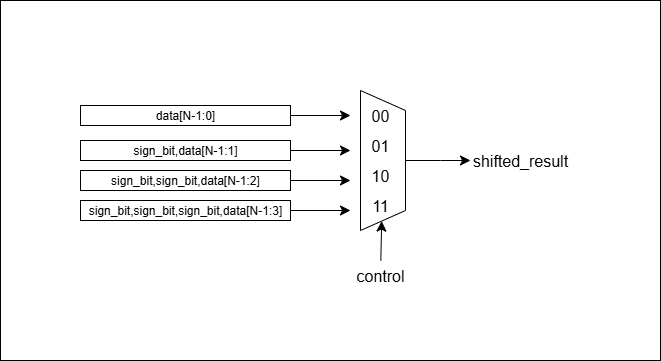

The diagram above was exported from draw.io. Its source (the exported page's mxGraphModel, read from the mxfile embedded in the PNG):
<mxGraphModel dx="947" dy="547" grid="1" gridSize="10" guides="1" tooltips="1" connect="1" arrows="1" fold="1" page="1" pageScale="1" pageWidth="827" pageHeight="1169" math="0" shadow="0">
  <root>
    <mxCell id="0" />
    <mxCell id="1" parent="0" />
    <mxCell id="kOXLKPlb9LtAddM_An2e-25" value="" style="rounded=0;whiteSpace=wrap;html=1;" vertex="1" parent="1">
      <mxGeometry x="140" y="240" width="660" height="360" as="geometry" />
    </mxCell>
    <mxCell id="kOXLKPlb9LtAddM_An2e-16" style="edgeStyle=none;curved=1;rounded=0;orthogonalLoop=1;jettySize=auto;html=1;fontSize=12;startSize=8;endSize=8;" edge="1" parent="1" source="kOXLKPlb9LtAddM_An2e-1">
      <mxGeometry relative="1" as="geometry">
        <mxPoint x="610" y="400" as="targetPoint" />
        <Array as="points">
          <mxPoint x="580" y="400" />
        </Array>
      </mxGeometry>
    </mxCell>
    <mxCell id="kOXLKPlb9LtAddM_An2e-1" value="" style="shape=trapezoid;perimeter=trapezoidPerimeter;whiteSpace=wrap;html=1;fixedSize=1;rotation=90;" vertex="1" parent="1">
      <mxGeometry x="452.5" y="377.5" width="140" height="45" as="geometry" />
    </mxCell>
    <mxCell id="kOXLKPlb9LtAddM_An2e-2" value="00" style="text;strokeColor=none;fillColor=none;html=1;align=center;verticalAlign=middle;whiteSpace=wrap;rounded=0;fontSize=16;" vertex="1" parent="1">
      <mxGeometry x="490" y="340" width="60" height="30" as="geometry" />
    </mxCell>
    <mxCell id="kOXLKPlb9LtAddM_An2e-3" value="01" style="text;strokeColor=none;fillColor=none;html=1;align=center;verticalAlign=middle;whiteSpace=wrap;rounded=0;fontSize=16;" vertex="1" parent="1">
      <mxGeometry x="490" y="370" width="60" height="30" as="geometry" />
    </mxCell>
    <mxCell id="kOXLKPlb9LtAddM_An2e-4" value="10" style="text;strokeColor=none;fillColor=none;html=1;align=center;verticalAlign=middle;whiteSpace=wrap;rounded=0;fontSize=16;" vertex="1" parent="1">
      <mxGeometry x="490" y="400" width="60" height="30" as="geometry" />
    </mxCell>
    <mxCell id="kOXLKPlb9LtAddM_An2e-5" value="11" style="text;strokeColor=none;fillColor=none;html=1;align=center;verticalAlign=middle;whiteSpace=wrap;rounded=0;fontSize=16;" vertex="1" parent="1">
      <mxGeometry x="490" y="430" width="60" height="30" as="geometry" />
    </mxCell>
    <mxCell id="kOXLKPlb9LtAddM_An2e-17" style="edgeStyle=none;curved=1;rounded=0;orthogonalLoop=1;jettySize=auto;html=1;fontSize=12;startSize=8;endSize=8;" edge="1" parent="1" source="kOXLKPlb9LtAddM_An2e-9" target="kOXLKPlb9LtAddM_An2e-2">
      <mxGeometry relative="1" as="geometry" />
    </mxCell>
    <mxCell id="kOXLKPlb9LtAddM_An2e-9" value="data[N-1:0]" style="rounded=0;whiteSpace=wrap;html=1;" vertex="1" parent="1">
      <mxGeometry x="220" y="345" width="210" height="20" as="geometry" />
    </mxCell>
    <mxCell id="kOXLKPlb9LtAddM_An2e-13" style="edgeStyle=none;curved=1;rounded=0;orthogonalLoop=1;jettySize=auto;html=1;fontSize=12;startSize=8;endSize=8;" edge="1" parent="1" source="kOXLKPlb9LtAddM_An2e-12" target="kOXLKPlb9LtAddM_An2e-1">
      <mxGeometry relative="1" as="geometry" />
    </mxCell>
    <mxCell id="kOXLKPlb9LtAddM_An2e-12" value="control" style="text;strokeColor=none;fillColor=none;html=1;align=center;verticalAlign=middle;whiteSpace=wrap;rounded=0;fontSize=16;" vertex="1" parent="1">
      <mxGeometry x="490" y="500" width="60" height="30" as="geometry" />
    </mxCell>
    <mxCell id="kOXLKPlb9LtAddM_An2e-18" style="edgeStyle=none;curved=1;rounded=0;orthogonalLoop=1;jettySize=auto;html=1;fontSize=12;startSize=8;endSize=8;" edge="1" parent="1" source="kOXLKPlb9LtAddM_An2e-19">
      <mxGeometry relative="1" as="geometry">
        <mxPoint x="490" y="390" as="targetPoint" />
      </mxGeometry>
    </mxCell>
    <mxCell id="kOXLKPlb9LtAddM_An2e-19" value="sign_bit,data[N-1:1]" style="rounded=0;whiteSpace=wrap;html=1;" vertex="1" parent="1">
      <mxGeometry x="220" y="380" width="210" height="20" as="geometry" />
    </mxCell>
    <mxCell id="kOXLKPlb9LtAddM_An2e-20" style="edgeStyle=none;curved=1;rounded=0;orthogonalLoop=1;jettySize=auto;html=1;fontSize=12;startSize=8;endSize=8;" edge="1" parent="1" source="kOXLKPlb9LtAddM_An2e-21">
      <mxGeometry relative="1" as="geometry">
        <mxPoint x="490" y="420" as="targetPoint" />
      </mxGeometry>
    </mxCell>
    <mxCell id="kOXLKPlb9LtAddM_An2e-21" value="sign_bit,sign_bit,data[N-1:2]" style="rounded=0;whiteSpace=wrap;html=1;" vertex="1" parent="1">
      <mxGeometry x="220" y="410" width="210" height="20" as="geometry" />
    </mxCell>
    <mxCell id="kOXLKPlb9LtAddM_An2e-22" style="edgeStyle=none;curved=1;rounded=0;orthogonalLoop=1;jettySize=auto;html=1;fontSize=12;startSize=8;endSize=8;" edge="1" parent="1" source="kOXLKPlb9LtAddM_An2e-23">
      <mxGeometry relative="1" as="geometry">
        <mxPoint x="490" y="450" as="targetPoint" />
      </mxGeometry>
    </mxCell>
    <mxCell id="kOXLKPlb9LtAddM_An2e-23" value="sign_bit,sign_bit,sign_bit,data[N-1:3]" style="rounded=0;whiteSpace=wrap;html=1;" vertex="1" parent="1">
      <mxGeometry x="220" y="440" width="210" height="20" as="geometry" />
    </mxCell>
    <mxCell id="kOXLKPlb9LtAddM_An2e-24" value="shifted_result" style="text;strokeColor=none;fillColor=none;html=1;align=center;verticalAlign=middle;whiteSpace=wrap;rounded=0;fontSize=16;" vertex="1" parent="1">
      <mxGeometry x="630" y="385" width="60" height="30" as="geometry" />
    </mxCell>
  </root>
</mxGraphModel>